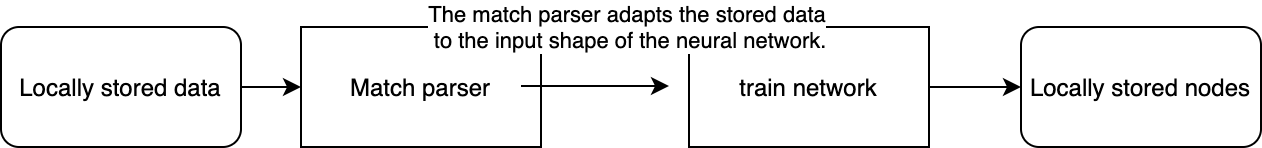

The diagram above was exported from draw.io. Its source (the exported page's mxGraphModel, read from the mxfile embedded in the PNG):
<mxGraphModel dx="692" dy="1731" grid="1" gridSize="10" guides="1" tooltips="1" connect="1" arrows="1" fold="1" page="1" pageScale="1" pageWidth="827" pageHeight="1169" math="0" shadow="0">
  <root>
    <mxCell id="0" />
    <mxCell id="1" parent="0" />
    <mxCell id="XBUW-NRWQ7CchL9XHzS8-3" style="edgeStyle=orthogonalEdgeStyle;rounded=0;orthogonalLoop=1;jettySize=auto;html=1;exitX=1;exitY=0.5;exitDx=0;exitDy=0;entryX=0;entryY=0.5;entryDx=0;entryDy=0;" parent="1" source="XBUW-NRWQ7CchL9XHzS8-1" target="XBUW-NRWQ7CchL9XHzS8-2" edge="1">
      <mxGeometry relative="1" as="geometry" />
    </mxCell>
    <mxCell id="XBUW-NRWQ7CchL9XHzS8-1" value="Locally stored data" style="rounded=1;whiteSpace=wrap;html=1;" parent="1" vertex="1">
      <mxGeometry x="70" y="170" width="120" height="60" as="geometry" />
    </mxCell>
    <mxCell id="XBUW-NRWQ7CchL9XHzS8-2" value="Match parser" style="rounded=0;whiteSpace=wrap;html=1;" parent="1" vertex="1">
      <mxGeometry x="220" y="170" width="120" height="60" as="geometry" />
    </mxCell>
    <mxCell id="XBUW-NRWQ7CchL9XHzS8-7" style="edgeStyle=orthogonalEdgeStyle;rounded=0;orthogonalLoop=1;jettySize=auto;html=1;exitX=1;exitY=0.5;exitDx=0;exitDy=0;entryX=0;entryY=0.5;entryDx=0;entryDy=0;" parent="1" source="XBUW-NRWQ7CchL9XHzS8-4" edge="1">
      <mxGeometry relative="1" as="geometry">
        <mxPoint x="580" y="200" as="targetPoint" />
      </mxGeometry>
    </mxCell>
    <mxCell id="XBUW-NRWQ7CchL9XHzS8-4" value="train network" style="rounded=0;whiteSpace=wrap;html=1;" parent="1" vertex="1">
      <mxGeometry x="414" y="170" width="120" height="60" as="geometry" />
    </mxCell>
    <mxCell id="XBUW-NRWQ7CchL9XHzS8-6" value="Locally stored nodes" style="rounded=1;whiteSpace=wrap;html=1;" parent="1" vertex="1">
      <mxGeometry x="580" y="170" width="120" height="60" as="geometry" />
    </mxCell>
    <mxCell id="XBUW-NRWQ7CchL9XHzS8-5" style="edgeStyle=orthogonalEdgeStyle;rounded=0;orthogonalLoop=1;jettySize=auto;html=1;exitX=1;exitY=0.5;exitDx=0;exitDy=0;entryX=0;entryY=0.5;entryDx=0;entryDy=0;" parent="1" edge="1">
      <mxGeometry relative="1" as="geometry">
        <mxPoint x="330" y="199.5" as="sourcePoint" />
        <mxPoint x="404" y="199.5" as="targetPoint" />
      </mxGeometry>
    </mxCell>
    <mxCell id="XBUW-NRWQ7CchL9XHzS8-8" value="The match parser adapts the stored data&lt;br&gt;&amp;nbsp;to the input shape of the neural network." style="edgeLabel;html=1;align=center;verticalAlign=middle;resizable=0;points=[];" parent="XBUW-NRWQ7CchL9XHzS8-5" vertex="1" connectable="0">
      <mxGeometry x="-0.0041" relative="1" as="geometry">
        <mxPoint x="15" y="-30" as="offset" />
      </mxGeometry>
    </mxCell>
  </root>
</mxGraphModel>